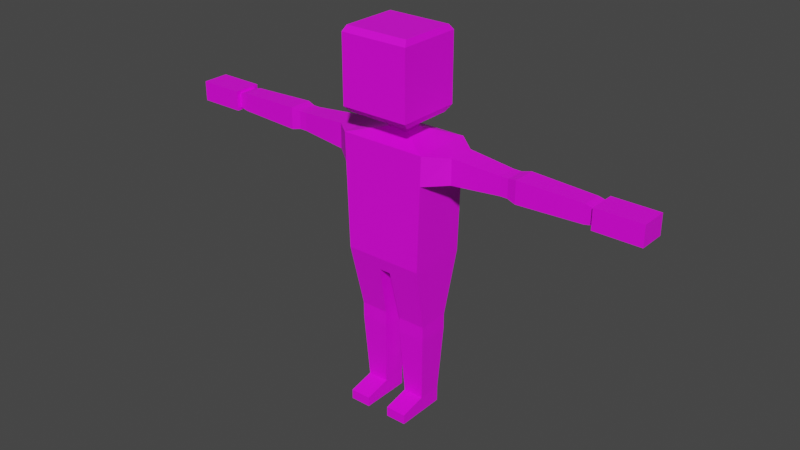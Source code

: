 # Source: w6.blend  (saved by Blender 3.3.6; exported with 4.5.12 LTS)
import bpy
from mathutils import Matrix  # noqa: F401  (used for matrix-valued properties, if any)

bpy.ops.wm.read_factory_settings(use_empty=True)
scene = bpy.context.scene
scene.name = 'Scene'

# ---- collections
col_collection = bpy.data.collections.new('Collection'); scene.collection.children.link(col_collection)

# ---- images (referenced by path relative to the original .blend; pixels are not part of the script)
import os
ASSET_DIR = os.environ.get("B2B_ASSET_DIR", "")  # directory of the original .blend (textures are referenced by path, not embedded)
HERE = os.path.dirname(os.path.abspath(__file__))  # packed textures are extracted next to this script under _unpacked/

def load_image(name, relpath, width, height, colorspace="sRGB"):
    """Load a texture the original file referenced (path relative to the .blend, or extracted next to this script)."""
    p = next((c for c in (os.path.join(HERE, relpath), os.path.join(ASSET_DIR, relpath)) if relpath and os.path.exists(c)), "")
    if p:
        img = bpy.data.images.load(p, check_existing=True)
        img.name = name
    else:  # same state as the original file: an image datablock whose file is absent (Cycles renders it pink)
        img = bpy.data.images.new(name, width, height)
        img.source = "FILE"
        img.filepath = "//" + (relpath or name)
    img.colorspace_settings.name = colorspace
    return img
img_colorpallet_png = load_image('colorPallet.png', 'colorPallet.png', 1024, 1024, 'sRGB')

# ---- materials (node trees are filled in below, after node groups)
mat_material_001 = bpy.data.materials.new('Material.001')
mat_material_001.use_transparent_shadow = False

# ---- material node trees
mat_material_001.use_nodes = True; mat_material_001.node_tree.nodes.clear()
_N = mat_material_001.node_tree.nodes; _L = mat_material_001.node_tree.links
n0 = _N.new('ShaderNodeBsdfPrincipled'); n0.name = 'Principled BSDF'; n0.location = (10, 300)
n0.distribution = 'GGX'
n0.subsurface_method = 'RANDOM_WALK_SKIN'
n0.inputs[3].default_value = 1.45
n0.inputs[27].default_value = (0.0, 0.0, 0.0, 1.0)
n0.inputs[28].default_value = 1.0
n1 = _N.new('ShaderNodeOutputMaterial'); n1.name = 'Material Output'; n1.location = (300, 300)
n2 = _N.new('ShaderNodeTexImage'); n2.name = 'Image Texture'; n2.location = (-280, 280)
n2.image = img_colorpallet_png
_L.new(n0.outputs[0], n1.inputs[0])
_L.new(n2.outputs[0], n0.inputs[0])
n1.is_active_output = True

# ---- world
world_world = bpy.data.worlds.new('World'); scene.world = world_world
world_world.use_nodes = True; world_world.node_tree.nodes.clear()
_N = world_world.node_tree.nodes; _L = world_world.node_tree.links
n0 = _N.new('ShaderNodeOutputWorld'); n0.name = 'World Output'; n0.location = (300, 300)
n1 = _N.new('ShaderNodeBackground'); n1.name = 'Background'; n1.location = (10, 300)
n1.inputs[0].default_value = (0.05088, 0.05088, 0.05088, 1.0)
_L.new(n1.outputs[0], n0.inputs[0])
n0.is_active_output = True
world_world.color = (0.05088, 0.05088, 0.05088)
world_world.use_sun_shadow = False
world_world.sun_shadow_jitter_overblur = 0.0

# ---- meshes
me_cube_001 = bpy.data.meshes.new('Cube.001')
me_cube_001.from_pydata([(0.03506, -0.1624, 0.9153), (0.2606, -0.1785, 1.683), (0.03506, 0.1606, 0.9153), (0.2606, 0.1785, 1.683), (0.0, 0.1606, 0.9153), (0.0, 0.1785, 1.683), (0.0, -0.1624, 0.9153), (0.0, -0.1785, 1.683), (0.2384, -0.1785, 0.9934), (0.2384, 0.1785, 0.9934), (0.0, -0.1785, 0.9934), (0.0, 0.1785, 0.9934), (0.244, -0.1785, 1.166), (0.2495, -0.1785, 1.338), (0.2551, -0.1785, 1.51), (0.2551, 0.1785, 1.51), (0.2495, 0.1785, 1.338), (0.244, 0.1785, 1.166), (0.0, -0.1785, 1.51), (0.0, -0.1785, 1.338), (0.0, -0.1785, 1.166), (0.0, 0.1785, 1.51), (0.0, 0.1785, 1.338), (0.0, 0.1785, 1.166), (0.05085, 0.0968, 0.602), (0.05085, -0.0968, 0.602), (0.2182, 0.0968, 0.602), (0.2182, -0.0968, 0.602), (0.05085, 0.0968, 0.5593), (0.05085, -0.0968, 0.5593), (0.2182, 0.0968, 0.5593), (0.2182, -0.0968, 0.5593), (0.05085, 0.0968, 0.5112), (0.05085, -0.0968, 0.5112), (0.2182, 0.0968, 0.5112), (0.2182, -0.0968, 0.5112), (0.07113, 0.07333, 0.1053), (0.07113, -0.07333, 0.1053), (0.1979, 0.07333, 0.1053), (0.1979, -0.07333, 0.1053), (0.07113, 0.07333, 0.009224), (0.07113, -0.07333, 0.009224), (0.1979, 0.07333, 0.009224), (0.1979, -0.07333, 0.009224), (0.07113, -0.2335, 0.06855), (0.1979, -0.2335, 0.06855), (0.07113, -0.2335, 0.009224), (0.1979, -0.2335, 0.009224), (0.2551, -0.1785, 1.51), (0.2606, -0.1785, 1.683), (0.2606, 0.1785, 1.683), (0.2551, 0.1785, 1.51), (0.3807, -0.07999, 1.521), (0.3807, -0.07999, 1.672), (0.3807, 0.07999, 1.672), (0.3807, 0.07999, 1.521), (0.6699, -0.05792, 1.542), (0.6699, -0.05792, 1.651), (0.6699, 0.05792, 1.651), (0.6699, 0.05792, 1.542), (0.7144, -0.05792, 1.542), (0.7144, -0.05792, 1.651), (0.7144, 0.05792, 1.651), (0.7144, 0.05792, 1.542), (0.7678, -0.06954, 1.531), (0.7678, -0.06954, 1.662), (0.7678, 0.06954, 1.662), (0.7678, 0.06954, 1.531), (1.155, -0.05792, 1.542), (1.155, -0.05792, 1.651), (1.155, 0.05792, 1.651), (1.155, 0.05792, 1.542), (1.208, -0.05792, 1.554), (1.208, -0.05792, 1.639), (1.208, 0.05792, 1.639), (1.208, 0.05792, 1.554), (1.208, -0.08136, 1.537), (1.208, -0.08136, 1.657), (1.208, 0.08136, 1.657), (1.208, 0.08136, 1.537), (1.484, -0.08136, 1.537), (1.484, -0.08136, 1.657), (1.484, 0.08136, 1.657), (1.484, 0.08136, 1.537), (0.06484, -0.05078, 1.729), (0.06484, 0.05078, 1.729), (0.0, -0.05078, 1.729), (0.0, 0.05078, 1.729), (0.06484, -0.05078, 1.822), (0.06484, 0.05078, 1.822), (0.0, -0.05078, 1.822), (0.0, 0.05078, 1.822), (0.1875, -0.2055, 1.822), (0.1875, 0.1091, 1.822), (0.0, -0.2055, 1.822), (0.0, 0.1091, 1.822), (0.1936, -0.2171, 2.292), (0.1936, 0.1206, 2.292), (0.0, -0.2171, 2.292), (0.0, 0.1206, 2.292), (0.0, -0.2422, 2.26), (0.207, 0.1457, 2.26), (0.0, 0.1457, 2.26), (0.207, -0.2422, 2.26), (0.0, 0.1457, 1.859), (0.0, -0.2422, 1.859), (0.207, 0.1457, 1.859), (0.207, -0.2422, 1.859)], [], [(15, 14, 48, 51), (18, 7, 1, 14), (1, 7, 86, 84), (15, 3, 5, 21), (2, 4, 6, 0), (2, 9, 11, 4), (6, 10, 8, 0), (9, 2, 24, 26), (9, 17, 23, 11), (17, 16, 22, 23), (16, 15, 21, 22), (10, 20, 12, 8), (20, 19, 13, 12), (19, 18, 14, 13), (8, 12, 17, 9), (12, 13, 16, 17), (13, 14, 15, 16), (26, 24, 28, 30), (0, 8, 27, 25), (2, 0, 25, 24), (8, 9, 26, 27), (29, 31, 35, 33), (25, 27, 31, 29), (24, 25, 29, 28), (27, 26, 30, 31), (35, 34, 38, 39), (28, 29, 33, 32), (31, 30, 34, 35), (30, 28, 32, 34), (43, 41, 46, 47), (34, 32, 36, 38), (33, 35, 39, 37), (32, 33, 37, 36), (41, 43, 42, 40), (36, 37, 41, 40), (39, 38, 42, 43), (38, 36, 40, 42), (44, 45, 47, 46), (37, 39, 45, 44), (41, 37, 44, 46), (39, 43, 47, 45), (50, 51, 55, 54), (1, 3, 50, 49), (3, 15, 51, 50), (14, 1, 49, 48), (55, 52, 56, 59), (48, 49, 53, 52), (51, 48, 52, 55), (49, 50, 54, 53), (58, 59, 63, 62), (53, 54, 58, 57), (54, 55, 59, 58), (52, 53, 57, 56), (63, 60, 64, 67), (56, 57, 61, 60), (59, 56, 60, 63), (57, 58, 62, 61), (65, 66, 70, 69), (61, 62, 66, 65), (62, 63, 67, 66), (60, 61, 65, 64), (70, 71, 75, 74), (66, 67, 71, 70), (64, 65, 69, 68), (67, 64, 68, 71), (75, 72, 76, 79), (68, 69, 73, 72), (71, 68, 72, 75), (69, 70, 74, 73), (78, 79, 83, 82), (73, 74, 78, 77), (74, 75, 79, 78), (72, 73, 77, 76), (80, 81, 82, 83), (76, 77, 81, 80), (79, 76, 80, 83), (77, 78, 82, 81), (84, 86, 90, 88), (5, 3, 85, 87), (3, 1, 84, 85), (88, 90, 94, 92), (87, 85, 89, 91), (85, 84, 88, 89), (102, 101, 97, 99), (91, 89, 93, 95), (89, 88, 92, 93), (99, 97, 96, 98), (101, 103, 96, 97), (103, 100, 98, 96), (107, 105, 100, 103), (106, 107, 103, 101), (104, 106, 101, 102), (95, 93, 106, 104), (93, 92, 107, 106), (92, 94, 105, 107)])
_uv = me_cube_001.uv_layers.new(name='UVMap')
_uv.uv.foreach_set('vector', [0.2186, 0.644, 0.2186, 0.644, 0.2186, 0.644, 0.2186, 0.644, 0.2186, 0.644, 0.2186, 0.644, 0.2186, 0.644, 0.2186, 0.644, 0.2186, 0.644, 0.2186, 0.644, 0.2186, 0.644, 0.2186, 0.644, 0.2186, 0.644, 0.2186, 0.644, 0.2186, 0.644, 0.2186, 0.644, 0.2186, 0.644, 0.2186, 0.644, 0.2186, 0.644, 0.2186, 0.644, 0.2186, 0.644, 0.2186, 0.644, 0.2186, 0.644, 0.2186, 0.644, 0.2186, 0.644, 0.2186, 0.644, 0.2186, 0.644, 0.2186, 0.644, 0.2186, 0.644, 0.2186, 0.644, 0.2186, 0.644, 0.2186, 0.644, 0.2186, 0.644, 0.2186, 0.644, 0.2186, 0.644, 0.2186, 0.644, 0.2186, 0.644, 0.2186, 0.644, 0.2186, 0.644, 0.2186, 0.644, 0.2186, 0.644, 0.2186, 0.644, 0.2186, 0.644, 0.2186, 0.644, 0.2186, 0.644, 0.2186, 0.644, 0.2186, 0.644, 0.2186, 0.644, 0.2186, 0.644, 0.2186, 0.644, 0.2186, 0.644, 0.2186, 0.644, 0.2186, 0.644, 0.2186, 0.644, 0.2186, 0.644, 0.2186, 0.644, 0.2186, 0.644, 0.2186, 0.644, 0.2186, 0.644, 0.2186, 0.644, 0.2186, 0.644, 0.2186, 0.644, 0.2186, 0.644, 0.2186, 0.644, 0.2186, 0.644, 0.2186, 0.644, 0.2186, 0.644, 0.2186, 0.644, 0.2186, 0.644, 0.2186, 0.644, 0.2186, 0.644, 0.2186, 0.644, 0.2186, 0.644, 0.2186, 0.644, 0.2186, 0.644, 0.2186, 0.644, 0.2186, 0.644, 0.2186, 0.644, 0.2186, 0.644, 0.2186, 0.644, 0.2186, 0.644, 0.2186, 0.644, 0.2186, 0.644, 0.2186, 0.644, 0.2186, 0.644, 0.2186, 0.644, 0.2186, 0.644, 0.2186, 0.644, 0.2186, 0.644, 0.2186, 0.644, 0.2186, 0.644, 0.2186, 0.644, 0.2186, 0.644, 0.2186, 0.644, 0.2186, 0.644, 0.2186, 0.644, 0.2186, 0.644, 0.2186, 0.644, 0.2186, 0.644, 0.2186, 0.644, 0.2186, 0.644, 0.2186, 0.644, 0.2186, 0.644, 0.2186, 0.644, 0.2186, 0.644, 0.2186, 0.644, 0.2186, 0.644, 0.2186, 0.644, 0.2186, 0.644, 0.2186, 0.644, 0.2186, 0.644, 0.2186, 0.644, 0.2186, 0.644, 0.2186, 0.644, 0.2186, 0.644, 0.2186, 0.644, 0.2186, 0.644, 0.2186, 0.644, 0.2186, 0.644, 0.2186, 0.644, 0.2186, 0.644, 0.2186, 0.644, 0.2186, 0.644, 0.2186, 0.644, 0.2186, 0.644, 0.2186, 0.644, 0.2186, 0.644, 0.2186, 0.644, 0.2186, 0.644, 0.2186, 0.644, 0.2186, 0.644, 0.2186, 0.644, 0.2186, 0.644, 0.2186, 0.644, 0.2186, 0.644, 0.2186, 0.644, 0.2186, 0.644, 0.2186, 0.644, 0.2186, 0.644, 0.2186, 0.644, 0.2186, 0.644, 0.2186, 0.644, 0.2186, 0.644, 0.2186, 0.644, 0.2186, 0.644, 0.2186, 0.644, 0.2186, 0.644, 0.2186, 0.644, 0.2186, 0.644, 0.2186, 0.644, 0.2186, 0.644, 0.2186, 0.644, 0.2186, 0.644, 0.2186, 0.644, 0.2186, 0.644, 0.2186, 0.644, 0.2186, 0.644, 0.2186, 0.644, 0.2186, 0.644, 0.2186, 0.644, 0.2186, 0.644, 0.2186, 0.644, 0.2186, 0.644, 0.2186, 0.644, 0.2186, 0.644, 0.2186, 0.644, 0.2186, 0.644, 0.2186, 0.644, 0.2186, 0.644, 0.2186, 0.644, 0.2186, 0.644, 0.2186, 0.644, 0.2186, 0.644, 0.2186, 0.644, 0.2186, 0.644, 0.2186, 0.644, 0.2186, 0.644, 0.2186, 0.644, 0.2186, 0.644, 0.2186, 0.644, 0.2186, 0.644, 0.2186, 0.644, 0.2186, 0.644, 0.2186, 0.644, 0.2186, 0.644, 0.2186, 0.644, 0.2186, 0.644, 0.2186, 0.644, 0.2186, 0.644, 0.2186, 0.644, 0.2186, 0.644, 0.2186, 0.644, 0.2186, 0.644, 0.2186, 0.644, 0.2186, 0.644, 0.2186, 0.644, 0.2186, 0.644, 0.2186, 0.644, 0.2186, 0.644, 0.2186, 0.644, 0.2186, 0.644, 0.2186, 0.644, 0.2186, 0.644, 0.2186, 0.644, 0.2186, 0.644, 0.2186, 0.644, 0.2186, 0.644, 0.2186, 0.644, 0.2186, 0.644, 0.2186, 0.644, 0.2186, 0.644, 0.2186, 0.644, 0.2186, 0.644, 0.2186, 0.644, 0.2186, 0.644, 0.2186, 0.644, 0.2186, 0.644, 0.2186, 0.644, 0.2186, 0.644, 0.2186, 0.644, 0.2186, 0.644, 0.2186, 0.644, 0.2186, 0.644, 0.2186, 0.644, 0.2186, 0.644, 0.2186, 0.644, 0.2186, 0.644, 0.2186, 0.644, 0.2186, 0.644, 0.2186, 0.644, 0.2186, 0.644, 0.2186, 0.644, 0.2186, 0.644, 0.2186, 0.644, 0.2186, 0.644, 0.2186, 0.644, 0.2186, 0.644, 0.2186, 0.644, 0.2186, 0.644, 0.2186, 0.644, 0.2186, 0.644, 0.2186, 0.644, 0.2186, 0.644, 0.2186, 0.644, 0.2186, 0.644, 0.2186, 0.644, 0.2186, 0.644, 0.2186, 0.644, 0.2186, 0.644, 0.2186, 0.644, 0.2186, 0.644, 0.2186, 0.644, 0.2186, 0.644, 0.2186, 0.644, 0.2186, 0.644, 0.2186, 0.644, 0.2186, 0.644, 0.2186, 0.644, 0.2186, 0.644, 0.2186, 0.644, 0.2186, 0.644, 0.2186, 0.644, 0.2186, 0.644, 0.2186, 0.644, 0.2186, 0.644, 0.2186, 0.644, 0.2186, 0.644, 0.2186, 0.644, 0.2186, 0.644, 0.2186, 0.644, 0.2186, 0.644, 0.2186, 0.644, 0.2186, 0.644, 0.2186, 0.644, 0.2186, 0.644, 0.2186, 0.644, 0.2186, 0.644, 0.2186, 0.644, 0.2186, 0.644, 0.2186, 0.644, 0.2186, 0.644, 0.2186, 0.644, 0.2186, 0.644, 0.2186, 0.644, 0.2186, 0.644, 0.2186, 0.644, 0.2186, 0.644, 0.2186, 0.644, 0.2186, 0.644, 0.2186, 0.644, 0.2186, 0.644, 0.2186, 0.644, 0.2186, 0.644, 0.2186, 0.644, 0.2186, 0.644, 0.2186, 0.644, 0.2186, 0.644, 0.2186, 0.644, 0.2186, 0.644, 0.2186, 0.644, 0.2186, 0.644, 0.2186, 0.644, 0.2186, 0.644, 0.2186, 0.644, 0.2186, 0.644, 0.2186, 0.644, 0.2186, 0.644, 0.2186, 0.644, 0.2186, 0.644, 0.2186, 0.644, 0.2186, 0.644, 0.2186, 0.644, 0.2186, 0.644, 0.2186, 0.644, 0.2186, 0.644, 0.2186, 0.644, 0.2186, 0.644, 0.2186, 0.644, 0.2186, 0.644, 0.2186, 0.644, 0.2186, 0.644, 0.2186, 0.644, 0.2186, 0.644, 0.2186, 0.644, 0.2186, 0.644, 0.2186, 0.644, 0.2186, 0.644, 0.2186, 0.644, 0.2186, 0.644, 0.2186, 0.644, 0.2186, 0.644, 0.2186, 0.644, 0.2186, 0.644, 0.2186, 0.644, 0.2186, 0.644, 0.2186, 0.644, 0.2186, 0.644, 0.2186, 0.644, 0.2186, 0.644, 0.2186, 0.644, 0.2186, 0.644, 0.2186, 0.644, 0.2186, 0.644, 0.2186, 0.644, 0.2186, 0.644, 0.2186, 0.644, 0.2186, 0.644, 0.2186, 0.644, 0.2186, 0.644, 0.2186, 0.644, 0.2186, 0.644, 0.2186, 0.644, 0.2186, 0.644, 0.2186, 0.644, 0.2186, 0.644, 0.2186, 0.644, 0.2186, 0.644, 0.2186, 0.644, 0.2186, 0.644, 0.2186, 0.644, 0.2186, 0.644, 0.2186, 0.644, 0.2186, 0.644, 0.2186, 0.644, 0.2186, 0.644, 0.2186, 0.644, 0.2186, 0.644, 0.2186, 0.644, 0.2186, 0.644, 0.2186, 0.644, 0.2186, 0.644, 0.2186, 0.644, 0.2186, 0.644, 0.2186, 0.644, 0.2186, 0.644, 0.2186, 0.644, 0.2186, 0.644, 0.2186, 0.644, 0.2186, 0.644, 0.2186, 0.644])
me_cube_001.materials.append(mat_material_001)
me_cube_001.update()
arm_armature_001 = bpy.data.armatures.new('Armature.001')  # bones are not reproduced

# ---- objects
ob_cube = bpy.data.objects.new('Cube', me_cube_001)
ob_armature = bpy.data.objects.new('Armature', arm_armature_001)

# ---- transforms, parenting, visibility, modifiers, constraints
ob_cube.location = (0.0, 0.0, 0.0)
_vg = ob_cube.vertex_groups.new(name='root')
_vg = ob_cube.vertex_groups.new(name='Bone.001')
_vg = ob_cube.vertex_groups.new(name='Bone.002')
_vg = ob_cube.vertex_groups.new(name='neck')
_vg = ob_cube.vertex_groups.new(name='head')
_vg = ob_cube.vertex_groups.new(name='arm.L')
_vg = ob_cube.vertex_groups.new(name='arm.L.001')
_vg = ob_cube.vertex_groups.new(name='hand.L')
_vg = ob_cube.vertex_groups.new(name='Bone.012')
_vg = ob_cube.vertex_groups.new(name='palm.L')
_vg = ob_cube.vertex_groups.new(name='arm.R')
_vg = ob_cube.vertex_groups.new(name='arm.R.001')
_vg = ob_cube.vertex_groups.new(name='hand.R')
_vg = ob_cube.vertex_groups.new(name='palm.R')
_vg = ob_cube.vertex_groups.new(name='pelvic.L')
_vg = ob_cube.vertex_groups.new(name='thigh.L')
_vg = ob_cube.vertex_groups.new(name='leg.L')
_vg = ob_cube.vertex_groups.new(name='foot.L')
_vg = ob_cube.vertex_groups.new(name='pelvic.R')
_vg = ob_cube.vertex_groups.new(name='thigh.R')
_vg = ob_cube.vertex_groups.new(name='leg.R')
_vg = ob_cube.vertex_groups.new(name='foot.R')
_vg = ob_cube.vertex_groups.new(name='targrt.L')
_vg = ob_cube.vertex_groups.new(name='pole.L')
_vg = ob_cube.vertex_groups.new(name='targrt.R')
_vg = ob_cube.vertex_groups.new(name='pole.R')
_m = ob_cube.modifiers.new('Mirror', 'MIRROR')
_m.use_clip = True
ob_armature.location = (0.0, 0.0, 0.0)

# ---- collection membership
col_collection.objects.link(ob_cube)
col_collection.objects.link(ob_armature)

# ---- scene / render settings (as saved in the file)
scene.frame_start = 1; scene.frame_end = 250; scene.frame_set(1)
scene.render.engine = 'BLENDER_EEVEE_NEXT'
scene.cycles.sampling_pattern = 'TABULATED_SOBOL'
scene.cycles.use_light_tree = False
scene.view_settings.view_transform = 'Filmic'
bpy.context.view_layer.update()

# ---- added for rendering (the .blend has no active camera and no usable light): camera, sun
cam_auto = bpy.data.cameras.new('AutoCamera')
cam_auto.lens = 50.0
cam_auto.sensor_width = 36.0
cam_auto.clip_end = 1000.0
ob_auto_camera = bpy.data.objects.new('AutoCamera', cam_auto)
scene.collection.objects.link(ob_auto_camera)
ob_auto_camera.location = (3.48667, -4.21583, 3.94004)
ob_auto_camera.rotation_euler = (1.09748, -7.21219e-08, 0.694738)
scene.camera = ob_auto_camera
light_auto_sun = bpy.data.lights.new('AutoSun', 'SUN')
light_auto_sun.energy = 3.0
light_auto_sun.angle = 0.0523599
ob_auto_sun = bpy.data.objects.new('AutoSun', light_auto_sun)
scene.collection.objects.link(ob_auto_sun)
ob_auto_sun.rotation_euler = (0.872665, 0.174533, 0.523599)
bpy.context.view_layer.update()
